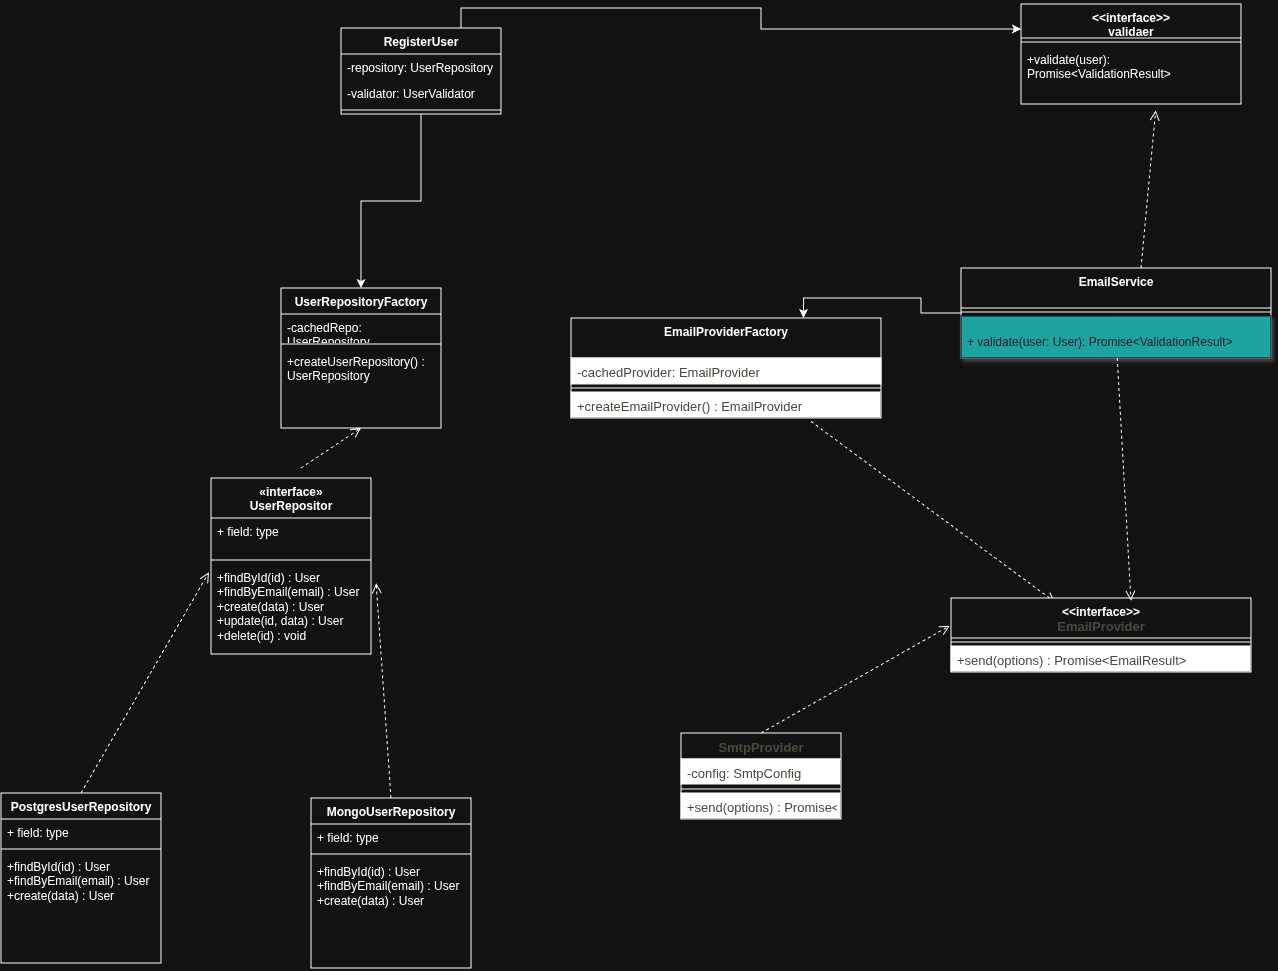

The diagram above was exported from draw.io. Its source (the exported page's mxGraphModel, read from the mxfile embedded in the PNG):
<mxGraphModel dx="2213" dy="1598" grid="1" gridSize="10" guides="1" tooltips="1" connect="1" arrows="1" fold="1" page="1" pageScale="1" pageWidth="827" pageHeight="1169" math="0" shadow="0">
  <root>
    <mxCell id="0" />
    <mxCell id="1" parent="0" />
    <mxCell id="TGMhxbKbHMg9FMiJSpJz-40" edge="1" parent="1" source="TGMhxbKbHMg9FMiJSpJz-8" style="edgeStyle=orthogonalEdgeStyle;rounded=0;orthogonalLoop=1;jettySize=auto;html=1;entryX=0.75;entryY=0;entryDx=0;entryDy=0;" target="TGMhxbKbHMg9FMiJSpJz-11">
      <mxGeometry relative="1" as="geometry" />
    </mxCell>
    <mxCell id="TGMhxbKbHMg9FMiJSpJz-8" parent="1" style="swimlane;fontStyle=1;align=center;verticalAlign=top;childLayout=stackLayout;horizontal=1;startSize=40;horizontalStack=0;resizeParent=1;resizeParentMax=0;resizeLast=0;collapsible=1;marginBottom=0;whiteSpace=wrap;html=1;fillColor=#FFFFFF;" value="EmailService" vertex="1">
      <mxGeometry height="90" width="310" x="490" y="440" as="geometry" />
    </mxCell>
    <mxCell id="TGMhxbKbHMg9FMiJSpJz-9" parent="TGMhxbKbHMg9FMiJSpJz-8" style="line;strokeWidth=1;fillColor=none;align=left;verticalAlign=middle;spacingTop=-1;spacingLeft=3;spacingRight=3;rotatable=0;labelPosition=right;points=[];portConstraint=eastwest;strokeColor=inherit;" value="" vertex="1">
      <mxGeometry height="8" width="310" y="40" as="geometry" />
    </mxCell>
    <mxCell id="TGMhxbKbHMg9FMiJSpJz-91" edge="1" parent="TGMhxbKbHMg9FMiJSpJz-8" style="html=1;verticalAlign=bottom;endArrow=open;dashed=1;endSize=8;curved=0;rounded=0;entryX=0.612;entryY=1.111;entryDx=0;entryDy=0;entryPerimeter=0;" target="TGMhxbKbHMg9FMiJSpJz-90" value="">
      <mxGeometry relative="1" as="geometry">
        <mxPoint x="180" as="sourcePoint" />
        <mxPoint x="194" y="259" as="targetPoint" />
      </mxGeometry>
    </mxCell>
    <mxCell id="TGMhxbKbHMg9FMiJSpJz-10" parent="TGMhxbKbHMg9FMiJSpJz-8" style="text;strokeColor=#FFFFFF;fillColor=#009999;align=left;verticalAlign=top;spacingLeft=4;spacingRight=4;overflow=hidden;rotatable=0;points=[[0,0.5],[1,0.5]];portConstraint=eastwest;whiteSpace=wrap;html=1;shadow=1;" value="&lt;div&gt;&lt;div role=&quot;group&quot; aria-label=&quot;Código&quot; tabindex=&quot;0&quot;&gt;&lt;pre style=&quot;color: rgb(234, 236, 240); background: transparent; font-family: var(--font-mono);&quot;&gt;&lt;code style=&quot;background: transparent; font-family: var(--font-mono); white-space: pre-wrap;&quot;&gt;+ validate(user: User): Promise&amp;lt;ValidationResult&amp;gt;&lt;/code&gt;&lt;/pre&gt;&lt;/div&gt;&lt;/div&gt;&lt;br/&gt;&lt;p dir=&quot;ltr&quot;&gt;&lt;/p&gt;" vertex="1">
      <mxGeometry height="42" width="310" y="48" as="geometry" />
    </mxCell>
    <mxCell id="TGMhxbKbHMg9FMiJSpJz-11" parent="1" style="swimlane;fontStyle=1;align=center;verticalAlign=top;childLayout=stackLayout;horizontal=1;startSize=40;horizontalStack=0;resizeParent=1;resizeParentMax=0;resizeLast=0;collapsible=1;marginBottom=0;whiteSpace=wrap;html=1;" value="EmailProviderFactory" vertex="1">
      <mxGeometry height="100" width="310" x="100" y="490" as="geometry" />
    </mxCell>
    <mxCell id="TGMhxbKbHMg9FMiJSpJz-14" parent="TGMhxbKbHMg9FMiJSpJz-11" style="text;strokeColor=light-dark(transparent,#FFEBEB);fillColor=light-dark(transparent,#FFFFFF);align=left;verticalAlign=top;spacingLeft=4;spacingRight=4;overflow=hidden;rotatable=0;points=[[0,0.5],[1,0.5]];portConstraint=eastwest;whiteSpace=wrap;html=1;" value="&lt;span style=&quot;color: rgb(194, 192, 182); font-family: anthropic-sans, sans-serif; font-size: 13px; text-align: center; white-space: nowrap;&quot;&gt;-cachedProvider: EmailProvider&lt;/span&gt;" vertex="1">
      <mxGeometry height="26" width="310" y="40" as="geometry" />
    </mxCell>
    <mxCell id="TGMhxbKbHMg9FMiJSpJz-12" parent="TGMhxbKbHMg9FMiJSpJz-11" style="line;strokeWidth=1;fillColor=none;align=left;verticalAlign=middle;spacingTop=-1;spacingLeft=3;spacingRight=3;rotatable=0;labelPosition=right;points=[];portConstraint=eastwest;strokeColor=inherit;" value="" vertex="1">
      <mxGeometry height="8" width="310" y="66" as="geometry" />
    </mxCell>
    <mxCell id="TGMhxbKbHMg9FMiJSpJz-39" edge="1" parent="TGMhxbKbHMg9FMiJSpJz-11" style="html=1;verticalAlign=bottom;endArrow=open;dashed=1;endSize=8;curved=0;rounded=0;exitX=0.5;exitY=0;exitDx=0;exitDy=0;entryX=0.347;entryY=0.057;entryDx=0;entryDy=0;entryPerimeter=0;" target="TGMhxbKbHMg9FMiJSpJz-15" value="">
      <mxGeometry relative="1" as="geometry">
        <mxPoint x="240" y="103.5" as="sourcePoint" />
        <mxPoint x="429" y="-3.5" as="targetPoint" />
      </mxGeometry>
    </mxCell>
    <mxCell id="TGMhxbKbHMg9FMiJSpJz-13" parent="TGMhxbKbHMg9FMiJSpJz-11" style="text;strokeColor=none;fillColor=light-dark(transparent,#FFFFFF);align=left;verticalAlign=top;spacingLeft=4;spacingRight=4;overflow=hidden;rotatable=0;points=[[0,0.5],[1,0.5]];portConstraint=eastwest;whiteSpace=wrap;html=1;" value="&lt;span style=&quot;color: rgb(194, 192, 182); font-family: anthropic-sans, sans-serif; font-size: 13px; text-align: center; white-space: nowrap;&quot;&gt;+createEmailProvider() : EmailProvider&lt;/span&gt;" vertex="1">
      <mxGeometry height="26" width="310" y="74" as="geometry" />
    </mxCell>
    <mxCell id="TGMhxbKbHMg9FMiJSpJz-15" parent="1" style="swimlane;fontStyle=1;align=center;verticalAlign=top;childLayout=stackLayout;horizontal=1;startSize=40;horizontalStack=0;resizeParent=1;resizeParentMax=0;resizeLast=0;collapsible=1;marginBottom=0;whiteSpace=wrap;html=1;" value="&amp;lt;&amp;lt;interface&amp;gt;&amp;gt;&lt;div&gt;&lt;span style=&quot;color: rgb(194, 192, 182); font-family: anthropic-sans, sans-serif; font-size: 13px; white-space: nowrap;&quot;&gt;EmailProvider&lt;/span&gt;&lt;/div&gt;" vertex="1">
      <mxGeometry height="74" width="300" x="480" y="770" as="geometry" />
    </mxCell>
    <mxCell id="TGMhxbKbHMg9FMiJSpJz-16" parent="TGMhxbKbHMg9FMiJSpJz-15" style="line;strokeWidth=1;fillColor=none;align=left;verticalAlign=middle;spacingTop=-1;spacingLeft=3;spacingRight=3;rotatable=0;labelPosition=right;points=[];portConstraint=eastwest;strokeColor=inherit;" value="" vertex="1">
      <mxGeometry height="8" width="300" y="40" as="geometry" />
    </mxCell>
    <mxCell id="TGMhxbKbHMg9FMiJSpJz-17" parent="TGMhxbKbHMg9FMiJSpJz-15" style="text;strokeColor=none;fillColor=light-dark(transparent,#FFFFFF);align=left;verticalAlign=top;spacingLeft=4;spacingRight=4;overflow=hidden;rotatable=0;points=[[0,0.5],[1,0.5]];portConstraint=eastwest;whiteSpace=wrap;html=1;" value="&lt;span style=&quot;color: rgb(194, 192, 182); font-family: anthropic-sans, sans-serif; font-size: 13px; text-align: center; white-space: nowrap;&quot;&gt;+send(options) : Promise&amp;lt;EmailResult&amp;gt;&lt;/span&gt;" vertex="1">
      <mxGeometry height="26" width="300" y="48" as="geometry" />
    </mxCell>
    <mxCell id="TGMhxbKbHMg9FMiJSpJz-19" parent="1" style="swimlane;fontStyle=1;align=center;verticalAlign=top;childLayout=stackLayout;horizontal=1;startSize=26;horizontalStack=0;resizeParent=1;resizeParentMax=0;resizeLast=0;collapsible=1;marginBottom=0;whiteSpace=wrap;html=1;" value="&lt;span style=&quot;color: rgb(194, 192, 182); font-family: anthropic-sans, sans-serif; font-size: 13px; font-style: normal; font-variant-ligatures: normal; font-variant-caps: normal; font-weight: 700; letter-spacing: normal; orphans: 2; text-align: center; text-indent: 0px; text-transform: none; widows: 2; word-spacing: 0px; -webkit-text-stroke-width: 0px; white-space: nowrap; text-decoration-thickness: initial; text-decoration-style: initial; text-decoration-color: initial; display: inline !important; float: none;&quot;&gt;SmtpProvider&lt;/span&gt;" vertex="1">
      <mxGeometry height="86" width="160" x="210" y="905" as="geometry" />
    </mxCell>
    <mxCell id="TGMhxbKbHMg9FMiJSpJz-20" parent="TGMhxbKbHMg9FMiJSpJz-19" style="text;strokeColor=none;fillColor=light-dark(transparent,#FFFFFF);align=left;verticalAlign=top;spacingLeft=4;spacingRight=4;overflow=hidden;rotatable=0;points=[[0,0.5],[1,0.5]];portConstraint=eastwest;whiteSpace=wrap;html=1;" value="&lt;span style=&quot;color: rgb(194, 192, 182); font-family: anthropic-sans, sans-serif; font-size: 13px; font-style: normal; font-variant-ligatures: normal; font-variant-caps: normal; font-weight: 400; letter-spacing: normal; orphans: 2; text-align: center; text-indent: 0px; text-transform: none; widows: 2; word-spacing: 0px; -webkit-text-stroke-width: 0px; white-space: nowrap; text-decoration-thickness: initial; text-decoration-style: initial; text-decoration-color: initial; display: inline !important; float: none;&quot;&gt;-config: SmtpConfig&lt;/span&gt;" vertex="1">
      <mxGeometry height="26" width="160" y="26" as="geometry" />
    </mxCell>
    <mxCell id="TGMhxbKbHMg9FMiJSpJz-21" parent="TGMhxbKbHMg9FMiJSpJz-19" style="line;strokeWidth=1;fillColor=none;align=left;verticalAlign=middle;spacingTop=-1;spacingLeft=3;spacingRight=3;rotatable=0;labelPosition=right;points=[];portConstraint=eastwest;strokeColor=inherit;" value="" vertex="1">
      <mxGeometry height="8" width="160" y="52" as="geometry" />
    </mxCell>
    <mxCell id="TGMhxbKbHMg9FMiJSpJz-22" parent="TGMhxbKbHMg9FMiJSpJz-19" style="text;strokeColor=none;fillColor=light-dark(transparent,#FFFFFF);align=left;verticalAlign=top;spacingLeft=4;spacingRight=4;overflow=hidden;rotatable=0;points=[[0,0.5],[1,0.5]];portConstraint=eastwest;whiteSpace=wrap;html=1;" value="&lt;span style=&quot;color: rgb(194, 192, 182); font-family: anthropic-sans, sans-serif; font-size: 13px; font-style: normal; font-variant-ligatures: normal; font-variant-caps: normal; font-weight: 400; letter-spacing: normal; orphans: 2; text-align: center; text-indent: 0px; text-transform: none; widows: 2; word-spacing: 0px; -webkit-text-stroke-width: 0px; white-space: nowrap; text-decoration-thickness: initial; text-decoration-style: initial; text-decoration-color: initial; display: inline !important; float: none;&quot;&gt;+send(options) : Promise&amp;lt;EmailResult&amp;gt;&lt;/span&gt;" vertex="1">
      <mxGeometry height="26" width="160" y="60" as="geometry" />
    </mxCell>
    <mxCell id="TGMhxbKbHMg9FMiJSpJz-34" edge="1" parent="1" source="TGMhxbKbHMg9FMiJSpJz-19" style="html=1;verticalAlign=bottom;endArrow=open;dashed=1;endSize=8;curved=0;rounded=0;exitX=0.5;exitY=0;exitDx=0;exitDy=0;entryX=-0.004;entryY=0.375;entryDx=0;entryDy=0;entryPerimeter=0;" target="TGMhxbKbHMg9FMiJSpJz-15" value="">
      <mxGeometry relative="1" as="geometry">
        <mxPoint x="320" y="850" as="sourcePoint" />
        <mxPoint x="240" y="850" as="targetPoint" />
      </mxGeometry>
    </mxCell>
    <mxCell id="TGMhxbKbHMg9FMiJSpJz-38" edge="1" parent="1" source="TGMhxbKbHMg9FMiJSpJz-10" style="html=1;verticalAlign=bottom;endArrow=open;dashed=1;endSize=8;curved=0;rounded=0;entryX=0.6;entryY=0.037;entryDx=0;entryDy=0;entryPerimeter=0;" target="TGMhxbKbHMg9FMiJSpJz-15" value="">
      <mxGeometry relative="1" as="geometry">
        <mxPoint x="830" y="787" as="sourcePoint" />
        <mxPoint x="1019" y="680" as="targetPoint" />
      </mxGeometry>
    </mxCell>
    <mxCell id="TGMhxbKbHMg9FMiJSpJz-87" parent="1" style="swimlane;fontStyle=1;align=center;verticalAlign=top;childLayout=stackLayout;horizontal=1;startSize=34;horizontalStack=0;resizeParent=1;resizeParentMax=0;resizeLast=0;collapsible=1;marginBottom=0;whiteSpace=wrap;html=1;" value="&amp;lt;&amp;lt;interface&amp;gt;&amp;gt;&lt;div&gt;validaer&lt;/div&gt;" vertex="1">
      <mxGeometry height="100" width="220" x="550" y="176" as="geometry" />
    </mxCell>
    <mxCell id="TGMhxbKbHMg9FMiJSpJz-89" parent="TGMhxbKbHMg9FMiJSpJz-87" style="line;strokeWidth=1;fillColor=none;align=left;verticalAlign=middle;spacingTop=-1;spacingLeft=3;spacingRight=3;rotatable=0;labelPosition=right;points=[];portConstraint=eastwest;strokeColor=inherit;" value="" vertex="1">
      <mxGeometry height="8" width="220" y="34" as="geometry" />
    </mxCell>
    <mxCell id="TGMhxbKbHMg9FMiJSpJz-90" parent="TGMhxbKbHMg9FMiJSpJz-87" style="text;strokeColor=none;fillColor=none;align=left;verticalAlign=top;spacingLeft=4;spacingRight=4;overflow=hidden;rotatable=0;points=[[0,0.5],[1,0.5]];portConstraint=eastwest;whiteSpace=wrap;html=1;" value="+validate(user): Promise&amp;lt;ValidationResult&amp;gt;&lt;div&gt;&lt;br&gt;&lt;/div&gt;&lt;div&gt;&lt;br&gt;&lt;/div&gt;&lt;div&gt;&lt;br&gt;&lt;/div&gt;" vertex="1">
      <mxGeometry height="58" width="220" y="42" as="geometry" />
    </mxCell>
    <mxCell id="TGMhxbKbHMg9FMiJSpJz-104" parent="1" style="swimlane;fontStyle=1;align=center;verticalAlign=top;childLayout=stackLayout;horizontal=1;startSize=26;horizontalStack=0;resizeParent=1;resizeParentMax=0;resizeLast=0;collapsible=1;marginBottom=0;whiteSpace=wrap;html=1;" value="UserRepositoryFactory" vertex="1">
      <mxGeometry height="140" width="160" x="-190" y="460" as="geometry" />
    </mxCell>
    <mxCell id="TGMhxbKbHMg9FMiJSpJz-105" parent="TGMhxbKbHMg9FMiJSpJz-104" style="text;strokeColor=none;fillColor=none;align=left;verticalAlign=top;spacingLeft=4;spacingRight=4;overflow=hidden;rotatable=0;points=[[0,0.5],[1,0.5]];portConstraint=eastwest;whiteSpace=wrap;html=1;" value="-cachedRepo: UserRepository" vertex="1">
      <mxGeometry height="26" width="160" y="26" as="geometry" />
    </mxCell>
    <mxCell id="TGMhxbKbHMg9FMiJSpJz-106" parent="TGMhxbKbHMg9FMiJSpJz-104" style="line;strokeWidth=1;fillColor=none;align=left;verticalAlign=middle;spacingTop=-1;spacingLeft=3;spacingRight=3;rotatable=0;labelPosition=right;points=[];portConstraint=eastwest;strokeColor=inherit;" value="" vertex="1">
      <mxGeometry height="8" width="160" y="52" as="geometry" />
    </mxCell>
    <mxCell id="TGMhxbKbHMg9FMiJSpJz-107" parent="TGMhxbKbHMg9FMiJSpJz-104" style="text;strokeColor=none;fillColor=none;align=left;verticalAlign=top;spacingLeft=4;spacingRight=4;overflow=hidden;rotatable=0;points=[[0,0.5],[1,0.5]];portConstraint=eastwest;whiteSpace=wrap;html=1;" value="+createUserRepository() : UserRepository" vertex="1">
      <mxGeometry height="80" width="160" y="60" as="geometry" />
    </mxCell>
    <mxCell id="TGMhxbKbHMg9FMiJSpJz-108" parent="1" style="swimlane;fontStyle=1;align=center;verticalAlign=top;childLayout=stackLayout;horizontal=1;startSize=40;horizontalStack=0;resizeParent=1;resizeParentMax=0;resizeLast=0;collapsible=1;marginBottom=0;whiteSpace=wrap;html=1;" value="«interface»&lt;div&gt;UserRepositor&lt;/div&gt;" vertex="1">
      <mxGeometry height="176" width="160" x="-260" y="650" as="geometry" />
    </mxCell>
    <mxCell id="TGMhxbKbHMg9FMiJSpJz-109" parent="TGMhxbKbHMg9FMiJSpJz-108" style="text;strokeColor=none;fillColor=none;align=left;verticalAlign=top;spacingLeft=4;spacingRight=4;overflow=hidden;rotatable=0;points=[[0,0.5],[1,0.5]];portConstraint=eastwest;whiteSpace=wrap;html=1;" value="+ field: type" vertex="1">
      <mxGeometry height="38" width="160" y="40" as="geometry" />
    </mxCell>
    <mxCell id="TGMhxbKbHMg9FMiJSpJz-110" parent="TGMhxbKbHMg9FMiJSpJz-108" style="line;strokeWidth=1;fillColor=none;align=left;verticalAlign=middle;spacingTop=-1;spacingLeft=3;spacingRight=3;rotatable=0;labelPosition=right;points=[];portConstraint=eastwest;strokeColor=inherit;" value="" vertex="1">
      <mxGeometry height="8" width="160" y="78" as="geometry" />
    </mxCell>
    <mxCell id="TGMhxbKbHMg9FMiJSpJz-111" parent="TGMhxbKbHMg9FMiJSpJz-108" style="text;strokeColor=none;fillColor=none;align=left;verticalAlign=top;spacingLeft=4;spacingRight=4;overflow=hidden;rotatable=0;points=[[0,0.5],[1,0.5]];portConstraint=eastwest;whiteSpace=wrap;html=1;" value="+findById(id) : User +findByEmail(email) : User +create(data) : User +update(id, data) : User +delete(id) : void" vertex="1">
      <mxGeometry height="90" width="160" y="86" as="geometry" />
    </mxCell>
    <mxCell id="TGMhxbKbHMg9FMiJSpJz-119" edge="1" parent="1" source="TGMhxbKbHMg9FMiJSpJz-113" style="edgeStyle=orthogonalEdgeStyle;rounded=0;orthogonalLoop=1;jettySize=auto;html=1;" target="TGMhxbKbHMg9FMiJSpJz-104">
      <mxGeometry relative="1" as="geometry" />
    </mxCell>
    <mxCell id="TGMhxbKbHMg9FMiJSpJz-120" edge="1" parent="1" source="TGMhxbKbHMg9FMiJSpJz-113" style="edgeStyle=orthogonalEdgeStyle;rounded=0;orthogonalLoop=1;jettySize=auto;html=1;exitX=0.75;exitY=0;exitDx=0;exitDy=0;entryX=0;entryY=0.25;entryDx=0;entryDy=0;" target="TGMhxbKbHMg9FMiJSpJz-87">
      <mxGeometry relative="1" as="geometry" />
    </mxCell>
    <mxCell id="TGMhxbKbHMg9FMiJSpJz-113" parent="1" style="swimlane;fontStyle=1;align=center;verticalAlign=top;childLayout=stackLayout;horizontal=1;startSize=26;horizontalStack=0;resizeParent=1;resizeParentMax=0;resizeLast=0;collapsible=1;marginBottom=0;whiteSpace=wrap;html=1;" value="RegisterUser" vertex="1">
      <mxGeometry height="86" width="160" x="-130" y="200" as="geometry" />
    </mxCell>
    <mxCell id="TGMhxbKbHMg9FMiJSpJz-114" parent="TGMhxbKbHMg9FMiJSpJz-113" style="text;strokeColor=none;fillColor=none;align=left;verticalAlign=top;spacingLeft=4;spacingRight=4;overflow=hidden;rotatable=0;points=[[0,0.5],[1,0.5]];portConstraint=eastwest;whiteSpace=wrap;html=1;" value="-repository: UserRepository" vertex="1">
      <mxGeometry height="26" width="160" y="26" as="geometry" />
    </mxCell>
    <mxCell id="TGMhxbKbHMg9FMiJSpJz-117" parent="TGMhxbKbHMg9FMiJSpJz-113" style="text;strokeColor=none;fillColor=none;align=left;verticalAlign=top;spacingLeft=4;spacingRight=4;overflow=hidden;rotatable=0;points=[[0,0.5],[1,0.5]];portConstraint=eastwest;whiteSpace=wrap;html=1;" value="-validator: UserValidator" vertex="1">
      <mxGeometry height="26" width="160" y="52" as="geometry" />
    </mxCell>
    <mxCell id="TGMhxbKbHMg9FMiJSpJz-115" parent="TGMhxbKbHMg9FMiJSpJz-113" style="line;strokeWidth=1;fillColor=none;align=left;verticalAlign=middle;spacingTop=-1;spacingLeft=3;spacingRight=3;rotatable=0;labelPosition=right;points=[];portConstraint=eastwest;strokeColor=inherit;" value="" vertex="1">
      <mxGeometry height="8" width="160" y="78" as="geometry" />
    </mxCell>
    <mxCell id="TGMhxbKbHMg9FMiJSpJz-118" edge="1" parent="1" style="html=1;verticalAlign=bottom;endArrow=open;dashed=1;endSize=8;curved=0;rounded=0;entryX=0.5;entryY=1;entryDx=0;entryDy=0;" target="TGMhxbKbHMg9FMiJSpJz-104" value="">
      <mxGeometry relative="1" as="geometry">
        <mxPoint x="-170" y="640" as="sourcePoint" />
        <mxPoint x="44.5" y="503" as="targetPoint" />
      </mxGeometry>
    </mxCell>
    <mxCell id="TGMhxbKbHMg9FMiJSpJz-124" parent="1" style="swimlane;fontStyle=1;align=center;verticalAlign=top;childLayout=stackLayout;horizontal=1;startSize=26;horizontalStack=0;resizeParent=1;resizeParentMax=0;resizeLast=0;collapsible=1;marginBottom=0;whiteSpace=wrap;html=1;" value="PostgresUserRepository" vertex="1">
      <mxGeometry height="170" width="160" x="-470" y="965" as="geometry" />
    </mxCell>
    <mxCell id="TGMhxbKbHMg9FMiJSpJz-125" parent="TGMhxbKbHMg9FMiJSpJz-124" style="text;strokeColor=none;fillColor=none;align=left;verticalAlign=top;spacingLeft=4;spacingRight=4;overflow=hidden;rotatable=0;points=[[0,0.5],[1,0.5]];portConstraint=eastwest;whiteSpace=wrap;html=1;" value="+ field: type" vertex="1">
      <mxGeometry height="26" width="160" y="26" as="geometry" />
    </mxCell>
    <mxCell id="TGMhxbKbHMg9FMiJSpJz-126" parent="TGMhxbKbHMg9FMiJSpJz-124" style="line;strokeWidth=1;fillColor=none;align=left;verticalAlign=middle;spacingTop=-1;spacingLeft=3;spacingRight=3;rotatable=0;labelPosition=right;points=[];portConstraint=eastwest;strokeColor=inherit;" value="" vertex="1">
      <mxGeometry height="8" width="160" y="52" as="geometry" />
    </mxCell>
    <mxCell id="TGMhxbKbHMg9FMiJSpJz-127" parent="TGMhxbKbHMg9FMiJSpJz-124" style="text;strokeColor=none;fillColor=none;align=left;verticalAlign=top;spacingLeft=4;spacingRight=4;overflow=hidden;rotatable=0;points=[[0,0.5],[1,0.5]];portConstraint=eastwest;whiteSpace=wrap;html=1;" value="+findById(id) : User +findByEmail(email) : User +create(data) : User" vertex="1">
      <mxGeometry height="110" width="160" y="60" as="geometry" />
    </mxCell>
    <mxCell id="TGMhxbKbHMg9FMiJSpJz-129" edge="1" parent="1" source="TGMhxbKbHMg9FMiJSpJz-124" style="html=1;verticalAlign=bottom;endArrow=open;dashed=1;endSize=8;curved=0;rounded=0;entryX=-0.013;entryY=0.092;entryDx=0;entryDy=0;entryPerimeter=0;exitX=0.5;exitY=0;exitDx=0;exitDy=0;" target="TGMhxbKbHMg9FMiJSpJz-111" value="">
      <mxGeometry relative="1" as="geometry">
        <mxPoint x="-310" y="1043" as="sourcePoint" />
        <mxPoint x="-260" y="1169" as="targetPoint" />
      </mxGeometry>
    </mxCell>
    <mxCell id="TGMhxbKbHMg9FMiJSpJz-130" parent="1" style="swimlane;fontStyle=1;align=center;verticalAlign=top;childLayout=stackLayout;horizontal=1;startSize=26;horizontalStack=0;resizeParent=1;resizeParentMax=0;resizeLast=0;collapsible=1;marginBottom=0;whiteSpace=wrap;html=1;" value="MongoUserRepository" vertex="1">
      <mxGeometry height="170" width="160" x="-160" y="970" as="geometry" />
    </mxCell>
    <mxCell id="TGMhxbKbHMg9FMiJSpJz-131" parent="TGMhxbKbHMg9FMiJSpJz-130" style="text;strokeColor=none;fillColor=none;align=left;verticalAlign=top;spacingLeft=4;spacingRight=4;overflow=hidden;rotatable=0;points=[[0,0.5],[1,0.5]];portConstraint=eastwest;whiteSpace=wrap;html=1;" value="+ field: type" vertex="1">
      <mxGeometry height="26" width="160" y="26" as="geometry" />
    </mxCell>
    <mxCell id="TGMhxbKbHMg9FMiJSpJz-132" parent="TGMhxbKbHMg9FMiJSpJz-130" style="line;strokeWidth=1;fillColor=none;align=left;verticalAlign=middle;spacingTop=-1;spacingLeft=3;spacingRight=3;rotatable=0;labelPosition=right;points=[];portConstraint=eastwest;strokeColor=inherit;" value="" vertex="1">
      <mxGeometry height="8" width="160" y="52" as="geometry" />
    </mxCell>
    <mxCell id="TGMhxbKbHMg9FMiJSpJz-133" parent="TGMhxbKbHMg9FMiJSpJz-130" style="text;strokeColor=none;fillColor=none;align=left;verticalAlign=top;spacingLeft=4;spacingRight=4;overflow=hidden;rotatable=0;points=[[0,0.5],[1,0.5]];portConstraint=eastwest;whiteSpace=wrap;html=1;" value="+findById(id) : User +findByEmail(email) : User +create(data) : User" vertex="1">
      <mxGeometry height="110" width="160" y="60" as="geometry" />
    </mxCell>
    <mxCell id="TGMhxbKbHMg9FMiJSpJz-134" edge="1" parent="1" style="html=1;verticalAlign=bottom;endArrow=open;dashed=1;endSize=8;curved=0;rounded=0;entryX=1.032;entryY=0.214;entryDx=0;entryDy=0;entryPerimeter=0;exitX=0.5;exitY=0;exitDx=0;exitDy=0;" target="TGMhxbKbHMg9FMiJSpJz-111" value="">
      <mxGeometry relative="1" as="geometry">
        <mxPoint x="-80" y="970" as="sourcePoint" />
        <mxPoint x="48" y="749" as="targetPoint" />
      </mxGeometry>
    </mxCell>
  </root>
</mxGraphModel>